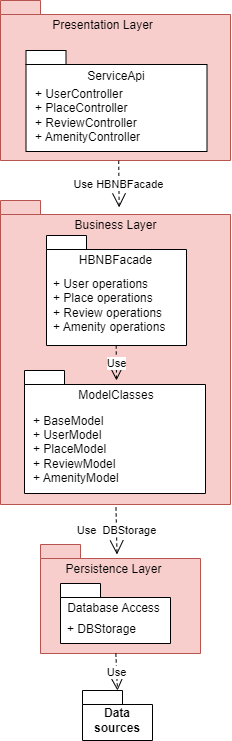

The diagram above was exported from draw.io. Its source (the exported page's mxGraphModel, read from the mxfile embedded in the PNG):
<mxGraphModel dx="683" dy="351" grid="1" gridSize="10" guides="1" tooltips="1" connect="1" arrows="1" fold="1" page="1" pageScale="1" pageWidth="850" pageHeight="1100" math="0" shadow="0">
  <root>
    <mxCell id="0" />
    <mxCell id="1" parent="0" />
    <mxCell id="KJ2fIL0NTQ7kAEijyA38-1" value="" style="shape=folder;fontStyle=1;spacingTop=10;tabWidth=40;tabHeight=14;tabPosition=left;html=1;whiteSpace=wrap;fillColor=#f8cecc;strokeColor=#b85450;" parent="1" vertex="1">
      <mxGeometry x="280" y="80" width="230" height="160" as="geometry" />
    </mxCell>
    <mxCell id="KJ2fIL0NTQ7kAEijyA38-2" value="Presentation Layer" style="text;html=1;align=center;verticalAlign=middle;whiteSpace=wrap;rounded=0;" parent="1" vertex="1">
      <mxGeometry x="320" y="90" width="125" height="30" as="geometry" />
    </mxCell>
    <mxCell id="KJ2fIL0NTQ7kAEijyA38-3" value="" style="shape=folder;fontStyle=1;spacingTop=10;tabWidth=40;tabHeight=14;tabPosition=left;html=1;whiteSpace=wrap;fillColor=#f8cecc;strokeColor=#b85450;" parent="1" vertex="1">
      <mxGeometry x="280" y="280" width="230" height="304" as="geometry" />
    </mxCell>
    <mxCell id="KJ2fIL0NTQ7kAEijyA38-4" value="Business Layer" style="text;html=1;align=center;verticalAlign=middle;whiteSpace=wrap;rounded=0;" parent="1" vertex="1">
      <mxGeometry x="332.5" y="290" width="125" height="30" as="geometry" />
    </mxCell>
    <mxCell id="KJ2fIL0NTQ7kAEijyA38-5" value="" style="shape=folder;fontStyle=1;spacingTop=10;tabWidth=40;tabHeight=14;tabPosition=left;html=1;whiteSpace=wrap;fillColor=#f8cecc;strokeColor=#b85450;" parent="1" vertex="1">
      <mxGeometry x="320" y="624" width="160" height="109" as="geometry" />
    </mxCell>
    <mxCell id="KJ2fIL0NTQ7kAEijyA38-6" value="Persistence Layer" style="text;html=1;align=center;verticalAlign=middle;whiteSpace=wrap;rounded=0;" parent="1" vertex="1">
      <mxGeometry x="331" y="634" width="125" height="30" as="geometry" />
    </mxCell>
    <mxCell id="KJ2fIL0NTQ7kAEijyA38-7" value="" style="shape=folder;fontStyle=1;spacingTop=10;tabWidth=40;tabHeight=14;tabPosition=left;html=1;whiteSpace=wrap;" parent="1" vertex="1">
      <mxGeometry x="304" y="450" width="181" height="123" as="geometry" />
    </mxCell>
    <mxCell id="KJ2fIL0NTQ7kAEijyA38-8" value="ModelClasses" style="text;html=1;align=center;verticalAlign=middle;whiteSpace=wrap;rounded=0;" parent="1" vertex="1">
      <mxGeometry x="335" y="460" width="122" height="30" as="geometry" />
    </mxCell>
    <mxCell id="KJ2fIL0NTQ7kAEijyA38-9" value="&lt;div&gt;+ BaseModel&lt;/div&gt;+ UserModel&lt;div&gt;+ PlaceModel&lt;/div&gt;&lt;div&gt;+ ReviewModel&lt;/div&gt;&lt;div&gt;+ AmenityModel&lt;/div&gt;" style="text;html=1;align=left;verticalAlign=middle;whiteSpace=wrap;rounded=0;" parent="1" vertex="1">
      <mxGeometry x="311" y="490" width="160" height="77" as="geometry" />
    </mxCell>
    <mxCell id="KJ2fIL0NTQ7kAEijyA38-15" value="" style="shape=folder;fontStyle=1;spacingTop=10;tabWidth=40;tabHeight=14;tabPosition=left;html=1;whiteSpace=wrap;" parent="1" vertex="1">
      <mxGeometry x="340" y="663" width="110" height="60" as="geometry" />
    </mxCell>
    <mxCell id="KJ2fIL0NTQ7kAEijyA38-16" value="Database Access" style="text;html=1;align=center;verticalAlign=middle;whiteSpace=wrap;rounded=0;" parent="1" vertex="1">
      <mxGeometry x="331" y="673" width="125" height="30" as="geometry" />
    </mxCell>
    <mxCell id="KJ2fIL0NTQ7kAEijyA38-18" value="+ DBStorage" style="text;html=1;align=left;verticalAlign=middle;whiteSpace=wrap;rounded=0;" parent="1" vertex="1">
      <mxGeometry x="345.5" y="694" width="93" height="30" as="geometry" />
    </mxCell>
    <mxCell id="KJ2fIL0NTQ7kAEijyA38-20" value="" style="shape=folder;fontStyle=1;spacingTop=10;tabWidth=40;tabHeight=14;tabPosition=left;html=1;whiteSpace=wrap;" parent="1" vertex="1">
      <mxGeometry x="305.5" y="130" width="181" height="101" as="geometry" />
    </mxCell>
    <mxCell id="KJ2fIL0NTQ7kAEijyA38-21" value="ServiceApi" style="text;html=1;align=center;verticalAlign=middle;whiteSpace=wrap;rounded=0;" parent="1" vertex="1">
      <mxGeometry x="334.5" y="140.5" width="122" height="30" as="geometry" />
    </mxCell>
    <mxCell id="KJ2fIL0NTQ7kAEijyA38-22" value="+ UserController&lt;div&gt;+ PlaceController&lt;/div&gt;&lt;div&gt;+ ReviewController&lt;/div&gt;&lt;div&gt;+ AmenityController&lt;/div&gt;" style="text;html=1;align=left;verticalAlign=middle;whiteSpace=wrap;rounded=0;" parent="1" vertex="1">
      <mxGeometry x="312.5" y="165.5" width="160" height="59.5" as="geometry" />
    </mxCell>
    <mxCell id="KJ2fIL0NTQ7kAEijyA38-23" value="Use HBNBFacade" style="endArrow=open;endSize=12;dashed=1;html=1;rounded=0;exitX=0.514;exitY=1.002;exitDx=0;exitDy=0;exitPerimeter=0;entryX=0.533;entryY=-0.003;entryDx=0;entryDy=0;entryPerimeter=0;" parent="1" source="KJ2fIL0NTQ7kAEijyA38-1" edge="1">
      <mxGeometry width="160" relative="1" as="geometry">
        <mxPoint x="310" y="400" as="sourcePoint" />
        <mxPoint x="398.625" y="286.90999999999997" as="targetPoint" />
      </mxGeometry>
    </mxCell>
    <mxCell id="KJ2fIL0NTQ7kAEijyA38-26" value="Use&amp;nbsp; DBStorage" style="endArrow=open;endSize=12;dashed=1;html=1;rounded=0;exitX=0.514;exitY=1.002;exitDx=0;exitDy=0;exitPerimeter=0;entryX=0.533;entryY=-0.003;entryDx=0;entryDy=0;entryPerimeter=0;" parent="1" edge="1">
      <mxGeometry width="160" relative="1" as="geometry">
        <mxPoint x="395.5" y="587" as="sourcePoint" />
        <mxPoint x="396.5" y="634" as="targetPoint" />
      </mxGeometry>
    </mxCell>
    <mxCell id="KJ2fIL0NTQ7kAEijyA38-27" value="" style="shape=folder;fontStyle=1;spacingTop=10;tabWidth=40;tabHeight=14;tabPosition=left;html=1;whiteSpace=wrap;" parent="1" vertex="1">
      <mxGeometry x="326" y="315" width="140" height="110" as="geometry" />
    </mxCell>
    <mxCell id="KJ2fIL0NTQ7kAEijyA38-28" value="HBNBFacade" style="text;html=1;align=center;verticalAlign=middle;whiteSpace=wrap;rounded=0;" parent="1" vertex="1">
      <mxGeometry x="333" y="325" width="125" height="30" as="geometry" />
    </mxCell>
    <mxCell id="KJ2fIL0NTQ7kAEijyA38-29" value="+ User operations&lt;div&gt;+ Place&amp;nbsp;&lt;span style=&quot;background-color: initial;&quot;&gt;operations&lt;/span&gt;&lt;/div&gt;&lt;div&gt;+ Review&amp;nbsp;&lt;span style=&quot;background-color: initial;&quot;&gt;operations&lt;/span&gt;&lt;/div&gt;&lt;div&gt;+ Amenity&amp;nbsp;&lt;span style=&quot;background-color: initial;&quot;&gt;operations&lt;/span&gt;&lt;/div&gt;" style="text;html=1;align=left;verticalAlign=middle;whiteSpace=wrap;rounded=0;" parent="1" vertex="1">
      <mxGeometry x="331" y="355" width="118" height="59.5" as="geometry" />
    </mxCell>
    <mxCell id="KJ2fIL0NTQ7kAEijyA38-30" value="Use" style="endArrow=open;endSize=12;dashed=1;html=1;rounded=0;exitX=0.514;exitY=1.002;exitDx=0;exitDy=0;exitPerimeter=0;" parent="1" edge="1">
      <mxGeometry width="160" relative="1" as="geometry">
        <mxPoint x="395.69" y="425" as="sourcePoint" />
        <mxPoint x="396" y="460" as="targetPoint" />
      </mxGeometry>
    </mxCell>
    <mxCell id="KJ2fIL0NTQ7kAEijyA38-32" value="Data sources" style="shape=folder;fontStyle=1;spacingTop=10;tabWidth=40;tabHeight=14;tabPosition=left;html=1;whiteSpace=wrap;" parent="1" vertex="1">
      <mxGeometry x="362" y="770" width="70" height="50" as="geometry" />
    </mxCell>
    <mxCell id="KJ2fIL0NTQ7kAEijyA38-34" value="Use" style="endArrow=open;endSize=12;dashed=1;html=1;rounded=0;exitX=0.514;exitY=1.002;exitDx=0;exitDy=0;exitPerimeter=0;" parent="1" edge="1">
      <mxGeometry width="160" relative="1" as="geometry">
        <mxPoint x="395.34" y="733" as="sourcePoint" />
        <mxPoint x="397" y="770" as="targetPoint" />
      </mxGeometry>
    </mxCell>
  </root>
</mxGraphModel>